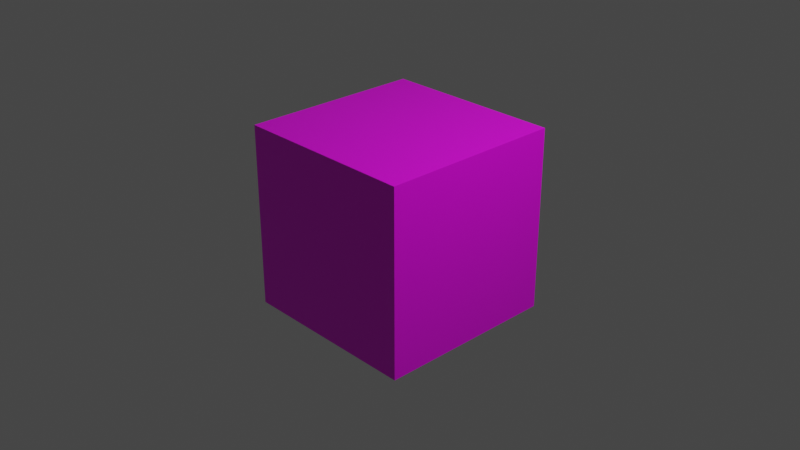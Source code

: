 # Source: block_wood_1.blend  (saved by Blender 2.82.7; exported with 4.5.12 LTS)
import bpy
from mathutils import Matrix  # noqa: F401  (used for matrix-valued properties, if any)

bpy.ops.wm.read_factory_settings(use_empty=True)
scene = bpy.context.scene
scene.name = 'Scene'

# ---- collections
col_collection = bpy.data.collections.new('Collection'); scene.collection.children.link(col_collection)

# ---- images (referenced by path relative to the original .blend; pixels are not part of the script)
import os
ASSET_DIR = os.environ.get("B2B_ASSET_DIR", "")  # directory of the original .blend (textures are referenced by path, not embedded)
HERE = os.path.dirname(os.path.abspath(__file__))  # packed textures are extracted next to this script under _unpacked/

def load_image(name, relpath, width, height, colorspace="sRGB"):
    """Load a texture the original file referenced (path relative to the .blend, or extracted next to this script)."""
    p = next((c for c in (os.path.join(HERE, relpath), os.path.join(ASSET_DIR, relpath)) if relpath and os.path.exists(c)), "")
    if p:
        img = bpy.data.images.load(p, check_existing=True)
        img.name = name
    else:  # same state as the original file: an image datablock whose file is absent (Cycles renders it pink)
        img = bpy.data.images.new(name, width, height)
        img.source = "FILE"
        img.filepath = "//" + (relpath or name)
    img.colorspace_settings.name = colorspace
    return img
img_material_base_color = load_image('Material Base Color', 'gradient_map.png', 1024, 1024, 'sRGB')

# ---- materials (node trees are filled in below, after node groups)
mat_material = bpy.data.materials.new('Material')
mat_material.alpha_threshold = 0.0
mat_material.use_transparent_shadow = False
mat_material.line_color = (0.0, 0.0, 0.0, 1.0)

# ---- material node trees
mat_material.use_nodes = True; mat_material.node_tree.nodes.clear()
_N = mat_material.node_tree.nodes; _L = mat_material.node_tree.links
n0 = _N.new('ShaderNodeOutputMaterial'); n0.name = 'Material Output'; n0.location = (300, 300)
n1 = _N.new('ShaderNodeBsdfPrincipled'); n1.name = 'Principled BSDF'; n1.location = (10, 300)
n1.distribution = 'GGX'
n1.subsurface_method = 'BURLEY'
n1.inputs[2].default_value = 0.4
n1.inputs[3].default_value = 1.45
n1.inputs[27].default_value = (0.0, 0.0, 0.0, 1.0)
n1.inputs[28].default_value = 1.0
n2 = _N.new('ShaderNodeTexImage'); n2.name = 'Image Texture'; n2.location = (-280, 270)
n2.image = img_material_base_color
_L.new(n1.outputs[0], n0.inputs[0])
_L.new(n2.outputs[0], n1.inputs[0])
n0.is_active_output = True

# ---- world
world_world = bpy.data.worlds.new('World'); scene.world = world_world
world_world.use_nodes = True; world_world.node_tree.nodes.clear()
_N = world_world.node_tree.nodes; _L = world_world.node_tree.links
n0 = _N.new('ShaderNodeOutputWorld'); n0.name = 'World Output'; n0.location = (300, 300)
n1 = _N.new('ShaderNodeBackground'); n1.name = 'Background'; n1.location = (10, 300)
n1.inputs[0].default_value = (0.05088, 0.05088, 0.05088, 1.0)
_L.new(n1.outputs[0], n0.inputs[0])
n0.is_active_output = True
world_world.color = (0.05088, 0.05088, 0.05088)
world_world.use_sun_shadow = False
world_world.sun_shadow_jitter_overblur = 0.0

# ---- cameras
cam_camera = bpy.data.cameras.new('Camera')
cam_camera.clip_end = 100.0
cam_camera.ortho_scale = 7.314

# ---- lights
light_light = bpy.data.lights.new('Light', 'POINT')
light_light.transmission_factor = 0.0
light_light.energy = 1000.0
light_light.shadow_soft_size = 0.1
light_light.shadow_maximum_resolution = 0.006
light_light.use_absolute_resolution = True

# ---- meshes
me_cube = bpy.data.meshes.new('Cube')
me_cube.from_pydata([(1.0, 1.0, 1.0), (1.0, 1.0, -1.0), (1.0, -1.0, 1.0), (1.0, -1.0, -1.0), (-1.0, 1.0, 1.0), (-1.0, 1.0, -1.0), (-1.0, -1.0, 1.0), (-1.0, -1.0, -1.0)], [], [(0, 4, 6, 2), (3, 2, 6, 7), (7, 6, 4, 5), (5, 1, 3, 7), (1, 0, 2, 3), (5, 4, 0, 1)])
_uv = me_cube.uv_layers.new(name='GradientUVMap')
_uv.uv.foreach_set('vector', [0.821, 0.9927, 0.8268, 0.9927, 0.8268, 0.9992, 0.821, 0.9992, 0.8603, 0.8781, 0.8603, 0.999, 0.8565, 0.999, 0.8565, 0.8781, 0.8506, 0.877, 0.8506, 0.9987, 0.8441, 0.9987, 0.8441, 0.877, 0.8161, 0.8778, 0.8224, 0.8778, 0.8224, 0.8844, 0.8161, 0.8844, 0.869, 0.8772, 0.869, 0.9984, 0.8654, 0.9984, 0.8654, 0.8772, 0.8382, 0.8773, 0.8382, 0.9984, 0.833, 0.9984, 0.833, 0.8773])
me_cube.materials.append(mat_material)
me_cube.use_remesh_preserve_volume = False
me_cube.use_remesh_preserve_attributes = False
me_cube.use_mirror_vertex_groups = False
me_cube.update()

# ---- objects
ob_cube = bpy.data.objects.new('Cube', me_cube)
ob_light = bpy.data.objects.new('Light', light_light)
ob_camera = bpy.data.objects.new('Camera', cam_camera)

# ---- transforms, parenting, visibility, modifiers, constraints
ob_cube.location = (0.0, 0.0, 0.0)
ob_cube.lock_rotations_4d = False
ob_cube.empty_display_type = 'ARROWS'
ob_cube.lineart.crease_threshold = 0.0
ob_light.location = (4.076, 1.005, 5.904)
ob_light.rotation_euler = (0.6503, 0.05522, 1.866)
ob_light.lock_rotations_4d = False
ob_light.empty_display_type = 'ARROWS'
ob_light.color = (0.0, 0.0, 0.0, 0.0)
ob_light.lineart.crease_threshold = 0.0
ob_camera.location = (7.359, -6.926, 4.958)
ob_camera.rotation_euler = (1.109, 0.0, 0.8149)
ob_camera.lock_rotations_4d = False
ob_camera.empty_display_type = 'ARROWS'
ob_camera.color = (0.0, 0.0, 0.0, 0.0)
ob_camera.display_type = 'WIRE'
ob_camera.lineart.crease_threshold = 0.0

# ---- collection membership
col_collection.objects.link(ob_cube)
col_collection.objects.link(ob_light)
col_collection.objects.link(ob_camera)

# ---- scene / render settings (as saved in the file)
scene.camera = ob_camera
scene.frame_start = 1; scene.frame_end = 250; scene.frame_set(1)
scene.render.engine = 'BLENDER_EEVEE_NEXT'
scene.cycles.use_denoising = False
scene.cycles.samples = 128
scene.cycles.sampling_pattern = 'TABULATED_SOBOL'
scene.cycles.use_adaptive_sampling = False
scene.cycles.use_light_tree = False
scene.view_settings.view_transform = 'Filmic'
bpy.context.view_layer.update()
